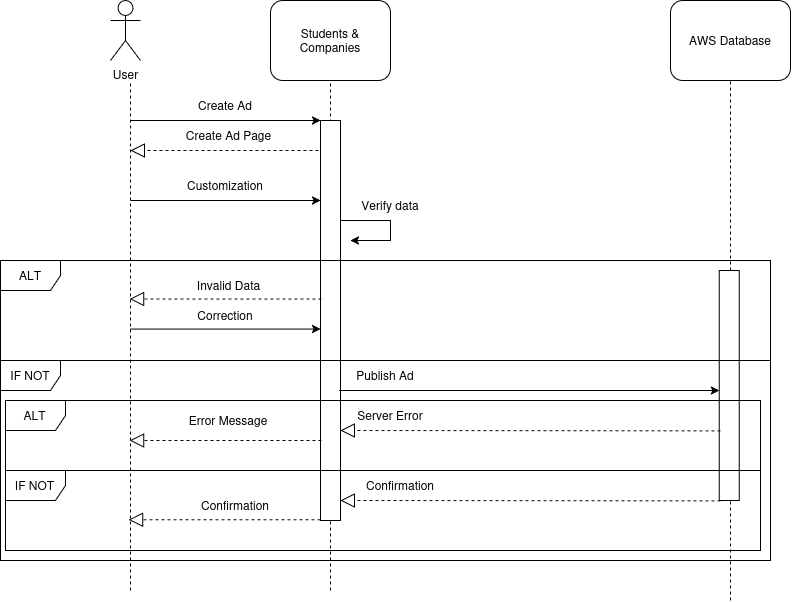

The diagram above was exported from draw.io. Its source (the exported page's mxGraphModel, read from the mxfile embedded in the PNG):
<mxGraphModel dx="2234" dy="559" grid="1" gridSize="10" guides="1" tooltips="1" connect="1" arrows="1" fold="1" page="1" pageScale="1" pageWidth="1100" pageHeight="850" background="none" math="0" shadow="0">
  <root>
    <mxCell id="0" />
    <mxCell id="1" parent="0" />
    <mxCell id="ln-Szk9AGflIyGVg6pl5-1" value="&lt;div&gt;User&lt;/div&gt;" style="shape=umlActor;verticalLabelPosition=bottom;verticalAlign=top;html=1;outlineConnect=0;" parent="1" vertex="1">
      <mxGeometry x="40" y="20" width="30" height="60" as="geometry" />
    </mxCell>
    <mxCell id="ln-Szk9AGflIyGVg6pl5-2" value="&lt;div&gt;Students &amp;amp; Companies&lt;/div&gt;" style="rounded=1;whiteSpace=wrap;html=1;" parent="1" vertex="1">
      <mxGeometry x="200" y="20" width="120" height="80" as="geometry" />
    </mxCell>
    <mxCell id="ln-Szk9AGflIyGVg6pl5-4" value="AWS Database" style="rounded=1;whiteSpace=wrap;html=1;" parent="1" vertex="1">
      <mxGeometry x="600" y="20" width="120" height="80" as="geometry" />
    </mxCell>
    <mxCell id="ln-Szk9AGflIyGVg6pl5-5" value="" style="endArrow=none;dashed=1;html=1;rounded=0;" parent="1" edge="1">
      <mxGeometry width="50" height="50" relative="1" as="geometry">
        <mxPoint x="60" y="610" as="sourcePoint" />
        <mxPoint x="60" y="100" as="targetPoint" />
      </mxGeometry>
    </mxCell>
    <mxCell id="ln-Szk9AGflIyGVg6pl5-8" value="" style="endArrow=none;dashed=1;html=1;rounded=0;entryX=0.5;entryY=1;entryDx=0;entryDy=0;" parent="1" target="ln-Szk9AGflIyGVg6pl5-4" edge="1">
      <mxGeometry width="50" height="50" relative="1" as="geometry">
        <mxPoint x="660" y="620" as="sourcePoint" />
        <mxPoint x="659" y="210" as="targetPoint" />
      </mxGeometry>
    </mxCell>
    <mxCell id="ln-Szk9AGflIyGVg6pl5-10" value="" style="endArrow=none;dashed=1;html=1;rounded=0;entryX=0.5;entryY=1;entryDx=0;entryDy=0;" parent="1" target="ln-Szk9AGflIyGVg6pl5-2" edge="1">
      <mxGeometry width="50" height="50" relative="1" as="geometry">
        <mxPoint x="260" y="610" as="sourcePoint" />
        <mxPoint x="260" y="250" as="targetPoint" />
      </mxGeometry>
    </mxCell>
    <mxCell id="ln-Szk9AGflIyGVg6pl5-18" value="" style="endArrow=classic;html=1;rounded=0;entryX=0;entryY=0;entryDx=0;entryDy=0;" parent="1" target="ln-Szk9AGflIyGVg6pl5-20" edge="1">
      <mxGeometry width="50" height="50" relative="1" as="geometry">
        <mxPoint x="60" y="140" as="sourcePoint" />
        <mxPoint x="210" y="160" as="targetPoint" />
      </mxGeometry>
    </mxCell>
    <mxCell id="ln-Szk9AGflIyGVg6pl5-19" value="Create Ad" style="text;html=1;align=center;verticalAlign=middle;whiteSpace=wrap;rounded=0;" parent="1" vertex="1">
      <mxGeometry x="120" y="110" width="70" height="30" as="geometry" />
    </mxCell>
    <mxCell id="ln-Szk9AGflIyGVg6pl5-21" value="" style="endArrow=classic;html=1;rounded=0;" parent="1" edge="1">
      <mxGeometry width="50" height="50" relative="1" as="geometry">
        <mxPoint x="270" y="240" as="sourcePoint" />
        <mxPoint x="280" y="260" as="targetPoint" />
        <Array as="points">
          <mxPoint x="320" y="240" />
          <mxPoint x="320" y="260" />
        </Array>
      </mxGeometry>
    </mxCell>
    <mxCell id="ln-Szk9AGflIyGVg6pl5-22" value="Verify data" style="text;html=1;align=center;verticalAlign=middle;whiteSpace=wrap;rounded=0;" parent="1" vertex="1">
      <mxGeometry x="290" y="210" width="60" height="30" as="geometry" />
    </mxCell>
    <mxCell id="ln-Szk9AGflIyGVg6pl5-26" value="" style="endArrow=block;dashed=1;endFill=0;endSize=12;html=1;rounded=0;" parent="1" edge="1">
      <mxGeometry width="160" relative="1" as="geometry">
        <mxPoint x="260" y="170" as="sourcePoint" />
        <mxPoint x="60" y="170" as="targetPoint" />
      </mxGeometry>
    </mxCell>
    <mxCell id="ln-Szk9AGflIyGVg6pl5-27" value="Create Ad Page" style="text;html=1;align=center;verticalAlign=middle;whiteSpace=wrap;rounded=0;" parent="1" vertex="1">
      <mxGeometry x="100.63" y="140" width="115" height="30" as="geometry" />
    </mxCell>
    <mxCell id="ln-Szk9AGflIyGVg6pl5-28" value="" style="endArrow=classic;html=1;rounded=0;entryX=0;entryY=0;entryDx=0;entryDy=0;" parent="1" edge="1">
      <mxGeometry width="50" height="50" relative="1" as="geometry">
        <mxPoint x="60" y="220" as="sourcePoint" />
        <mxPoint x="250" y="220" as="targetPoint" />
      </mxGeometry>
    </mxCell>
    <mxCell id="ln-Szk9AGflIyGVg6pl5-29" value="Customization" style="text;html=1;align=center;verticalAlign=middle;whiteSpace=wrap;rounded=0;" parent="1" vertex="1">
      <mxGeometry x="105" y="190" width="100" height="30" as="geometry" />
    </mxCell>
    <mxCell id="ln-Szk9AGflIyGVg6pl5-20" value="" style="rounded=0;whiteSpace=wrap;html=1;" parent="1" vertex="1">
      <mxGeometry x="250" y="140" width="20" height="400" as="geometry" />
    </mxCell>
    <mxCell id="ln-Szk9AGflIyGVg6pl5-54" value="" style="rounded=0;whiteSpace=wrap;html=1;" parent="1" vertex="1">
      <mxGeometry x="648.75" y="290" width="20" height="230" as="geometry" />
    </mxCell>
    <mxCell id="AzrbvuX2ZgRUmVUoGmSy-5" value="" style="endArrow=classic;html=1;rounded=0;entryX=0;entryY=0;entryDx=0;entryDy=0;" parent="1" edge="1">
      <mxGeometry width="50" height="50" relative="1" as="geometry">
        <mxPoint x="268.75" y="410" as="sourcePoint" />
        <mxPoint x="648.75" y="410" as="targetPoint" />
      </mxGeometry>
    </mxCell>
    <mxCell id="AzrbvuX2ZgRUmVUoGmSy-7" value="" style="endArrow=block;dashed=1;endFill=0;endSize=12;html=1;rounded=0;" parent="1" edge="1">
      <mxGeometry width="160" relative="1" as="geometry">
        <mxPoint x="650" y="520.41" as="sourcePoint" />
        <mxPoint x="270" y="520" as="targetPoint" />
      </mxGeometry>
    </mxCell>
    <mxCell id="sn7gj-G19lsIhyRGJPzt-5" value="ALT" style="shape=umlFrame;whiteSpace=wrap;html=1;pointerEvents=0;" vertex="1" parent="1">
      <mxGeometry x="-70" y="280" width="770" height="100" as="geometry" />
    </mxCell>
    <mxCell id="sn7gj-G19lsIhyRGJPzt-11" value="" style="endArrow=block;dashed=1;endFill=0;endSize=12;html=1;rounded=0;" edge="1" parent="1">
      <mxGeometry width="160" relative="1" as="geometry">
        <mxPoint x="250.93" y="460" as="sourcePoint" />
        <mxPoint x="59.06" y="460" as="targetPoint" />
      </mxGeometry>
    </mxCell>
    <mxCell id="sn7gj-G19lsIhyRGJPzt-12" value="Invalid Data" style="text;html=1;align=center;verticalAlign=middle;whiteSpace=wrap;rounded=0;" vertex="1" parent="1">
      <mxGeometry x="100.63" y="290" width="115" height="30" as="geometry" />
    </mxCell>
    <mxCell id="sn7gj-G19lsIhyRGJPzt-13" value="" style="endArrow=classic;html=1;rounded=0;entryX=0;entryY=0;entryDx=0;entryDy=0;" edge="1" parent="1">
      <mxGeometry width="50" height="50" relative="1" as="geometry">
        <mxPoint x="60" y="348.57" as="sourcePoint" />
        <mxPoint x="250" y="348.57" as="targetPoint" />
      </mxGeometry>
    </mxCell>
    <mxCell id="sn7gj-G19lsIhyRGJPzt-14" value="Correction" style="text;html=1;align=center;verticalAlign=middle;whiteSpace=wrap;rounded=0;" vertex="1" parent="1">
      <mxGeometry x="105" y="320" width="100" height="30" as="geometry" />
    </mxCell>
    <mxCell id="sn7gj-G19lsIhyRGJPzt-16" value="IF NOT" style="shape=umlFrame;whiteSpace=wrap;html=1;pointerEvents=0;" vertex="1" parent="1">
      <mxGeometry x="-70" y="380" width="770" height="200" as="geometry" />
    </mxCell>
    <mxCell id="sn7gj-G19lsIhyRGJPzt-17" value="Publish Ad" style="text;html=1;align=center;verticalAlign=middle;whiteSpace=wrap;rounded=0;" vertex="1" parent="1">
      <mxGeometry x="265" y="380" width="100" height="30" as="geometry" />
    </mxCell>
    <mxCell id="sn7gj-G19lsIhyRGJPzt-18" value="&lt;div&gt;Confirmation&lt;/div&gt;" style="text;html=1;align=center;verticalAlign=middle;whiteSpace=wrap;rounded=0;" vertex="1" parent="1">
      <mxGeometry x="280" y="490" width="100" height="30" as="geometry" />
    </mxCell>
    <mxCell id="sn7gj-G19lsIhyRGJPzt-19" value="ALT" style="shape=umlFrame;whiteSpace=wrap;html=1;pointerEvents=0;" vertex="1" parent="1">
      <mxGeometry x="-65" y="420" width="755" height="70" as="geometry" />
    </mxCell>
    <mxCell id="sn7gj-G19lsIhyRGJPzt-20" value="" style="endArrow=block;dashed=1;endFill=0;endSize=12;html=1;rounded=0;" edge="1" parent="1">
      <mxGeometry width="160" relative="1" as="geometry">
        <mxPoint x="650" y="450.40999999999997" as="sourcePoint" />
        <mxPoint x="270" y="450" as="targetPoint" />
      </mxGeometry>
    </mxCell>
    <mxCell id="sn7gj-G19lsIhyRGJPzt-21" value="Server Error" style="text;html=1;align=center;verticalAlign=middle;whiteSpace=wrap;rounded=0;" vertex="1" parent="1">
      <mxGeometry x="270" y="420" width="100" height="30" as="geometry" />
    </mxCell>
    <mxCell id="sn7gj-G19lsIhyRGJPzt-24" value="Error Message" style="text;html=1;align=center;verticalAlign=middle;whiteSpace=wrap;rounded=0;" vertex="1" parent="1">
      <mxGeometry x="108.13" y="425" width="100" height="30" as="geometry" />
    </mxCell>
    <mxCell id="sn7gj-G19lsIhyRGJPzt-25" value="IF NOT" style="shape=umlFrame;whiteSpace=wrap;html=1;pointerEvents=0;" vertex="1" parent="1">
      <mxGeometry x="-65" y="490" width="755" height="80" as="geometry" />
    </mxCell>
    <mxCell id="sn7gj-G19lsIhyRGJPzt-26" value="" style="endArrow=block;dashed=1;endFill=0;endSize=12;html=1;rounded=0;" edge="1" parent="1">
      <mxGeometry width="160" relative="1" as="geometry">
        <mxPoint x="250" y="539.29" as="sourcePoint" />
        <mxPoint x="58.13" y="539.29" as="targetPoint" />
      </mxGeometry>
    </mxCell>
    <mxCell id="sn7gj-G19lsIhyRGJPzt-27" value="Confirmation" style="text;html=1;align=center;verticalAlign=middle;whiteSpace=wrap;rounded=0;" vertex="1" parent="1">
      <mxGeometry x="115" y="510" width="100" height="30" as="geometry" />
    </mxCell>
    <mxCell id="sn7gj-G19lsIhyRGJPzt-28" value="" style="endArrow=block;dashed=1;endFill=0;endSize=12;html=1;rounded=0;" edge="1" parent="1">
      <mxGeometry width="160" relative="1" as="geometry">
        <mxPoint x="250.93" y="318.57" as="sourcePoint" />
        <mxPoint x="59.06" y="318.57" as="targetPoint" />
      </mxGeometry>
    </mxCell>
  </root>
</mxGraphModel>